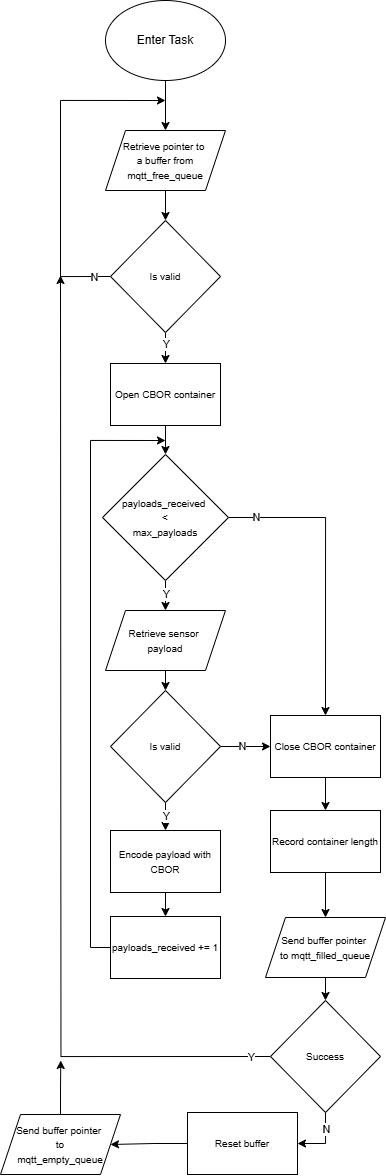

The diagram above was exported from draw.io. Its source (the exported page's mxGraphModel, read from the mxfile embedded in the PNG):
<mxGraphModel dx="3258" dy="1413" grid="1" gridSize="10" guides="1" tooltips="1" connect="1" arrows="1" fold="1" page="1" pageScale="1" pageWidth="827" pageHeight="1169" math="0" shadow="0">
  <root>
    <mxCell id="0" />
    <mxCell id="1" parent="0" />
    <mxCell id="2" style="edgeStyle=orthogonalEdgeStyle;rounded=0;orthogonalLoop=1;jettySize=auto;html=1;exitX=0.5;exitY=1;exitDx=0;exitDy=0;entryX=0.5;entryY=0;entryDx=0;entryDy=0;" edge="1" source="3" target="5" parent="1">
      <mxGeometry relative="1" as="geometry" />
    </mxCell>
    <mxCell id="3" value="Enter Task" style="ellipse;whiteSpace=wrap;html=1;" vertex="1" parent="1">
      <mxGeometry x="635" y="1360" width="120" height="80" as="geometry" />
    </mxCell>
    <mxCell id="4" style="edgeStyle=orthogonalEdgeStyle;rounded=0;orthogonalLoop=1;jettySize=auto;html=1;exitX=0.5;exitY=1;exitDx=0;exitDy=0;entryX=0.5;entryY=0;entryDx=0;entryDy=0;" edge="1" source="5" target="10" parent="1">
      <mxGeometry relative="1" as="geometry" />
    </mxCell>
    <mxCell id="5" value="&lt;span style=&quot;font-size: 10px;&quot;&gt;Retrieve pointer to&amp;nbsp;&lt;/span&gt;&lt;div&gt;&lt;span style=&quot;font-size: 10px;&quot;&gt;a buffer from&lt;/span&gt;&lt;div&gt;&lt;span style=&quot;font-size: 10px;&quot;&gt;mqtt_free_&lt;/span&gt;&lt;span style=&quot;font-size: 10px; background-color: transparent; color: light-dark(rgb(0, 0, 0), rgb(255, 255, 255));&quot;&gt;queue&lt;/span&gt;&lt;/div&gt;&lt;/div&gt;" style="shape=parallelogram;perimeter=parallelogramPerimeter;whiteSpace=wrap;html=1;fixedSize=1;" vertex="1" parent="1">
      <mxGeometry x="635" y="1490" width="120" height="60" as="geometry" />
    </mxCell>
    <mxCell id="6" style="edgeStyle=orthogonalEdgeStyle;rounded=0;orthogonalLoop=1;jettySize=auto;html=1;exitX=0;exitY=0.5;exitDx=0;exitDy=0;" edge="1" source="10" parent="1">
      <mxGeometry relative="1" as="geometry">
        <mxPoint x="695" y="1460" as="targetPoint" />
        <Array as="points">
          <mxPoint x="590" y="1636" />
          <mxPoint x="590" y="1460" />
        </Array>
      </mxGeometry>
    </mxCell>
    <mxCell id="7" value="N" style="edgeLabel;html=1;align=center;verticalAlign=middle;resizable=0;points=[];" vertex="1" connectable="0" parent="6">
      <mxGeometry x="-0.9021" relative="1" as="geometry">
        <mxPoint as="offset" />
      </mxGeometry>
    </mxCell>
    <mxCell id="8" style="edgeStyle=orthogonalEdgeStyle;rounded=0;orthogonalLoop=1;jettySize=auto;html=1;exitX=0.5;exitY=1;exitDx=0;exitDy=0;entryX=0.5;entryY=0;entryDx=0;entryDy=0;" edge="1" source="10" target="12" parent="1">
      <mxGeometry relative="1" as="geometry" />
    </mxCell>
    <mxCell id="9" value="Y" style="edgeLabel;html=1;align=center;verticalAlign=middle;resizable=0;points=[];" vertex="1" connectable="0" parent="8">
      <mxGeometry x="-0.2436" relative="1" as="geometry">
        <mxPoint as="offset" />
      </mxGeometry>
    </mxCell>
    <mxCell id="10" value="&lt;font size=&quot;1&quot;&gt;Is valid&lt;/font&gt;" style="rhombus;verticalAlign=middle;whiteSpace=wrap;html=1;spacing=2;spacingTop=0;" vertex="1" parent="1">
      <mxGeometry x="640" y="1580" width="110" height="112" as="geometry" />
    </mxCell>
    <mxCell id="11" style="edgeStyle=orthogonalEdgeStyle;rounded=0;orthogonalLoop=1;jettySize=auto;html=1;exitX=0.5;exitY=1;exitDx=0;exitDy=0;entryX=0.5;entryY=0;entryDx=0;entryDy=0;" edge="1" source="12" target="17" parent="1">
      <mxGeometry relative="1" as="geometry" />
    </mxCell>
    <mxCell id="12" value="&lt;span style=&quot;font-size: 10px;&quot;&gt;Open CBOR container&lt;/span&gt;" style="rounded=0;whiteSpace=wrap;html=1;" vertex="1" parent="1">
      <mxGeometry x="640" y="1723" width="110" height="62" as="geometry" />
    </mxCell>
    <mxCell id="13" style="edgeStyle=orthogonalEdgeStyle;rounded=0;orthogonalLoop=1;jettySize=auto;html=1;exitX=0.5;exitY=1;exitDx=0;exitDy=0;entryX=0.5;entryY=0;entryDx=0;entryDy=0;" edge="1" source="17" target="19" parent="1">
      <mxGeometry relative="1" as="geometry" />
    </mxCell>
    <mxCell id="14" value="Y" style="edgeLabel;html=1;align=center;verticalAlign=middle;resizable=0;points=[];" vertex="1" connectable="0" parent="13">
      <mxGeometry x="-0.154" relative="1" as="geometry">
        <mxPoint as="offset" />
      </mxGeometry>
    </mxCell>
    <mxCell id="15" style="edgeStyle=orthogonalEdgeStyle;rounded=0;orthogonalLoop=1;jettySize=auto;html=1;exitX=1;exitY=0.5;exitDx=0;exitDy=0;entryX=0.5;entryY=0;entryDx=0;entryDy=0;" edge="1" source="17" target="30" parent="1">
      <mxGeometry relative="1" as="geometry" />
    </mxCell>
    <mxCell id="16" value="N" style="edgeLabel;html=1;align=center;verticalAlign=middle;resizable=0;points=[];" vertex="1" connectable="0" parent="15">
      <mxGeometry x="-0.82" y="1" relative="1" as="geometry">
        <mxPoint as="offset" />
      </mxGeometry>
    </mxCell>
    <mxCell id="17" value="&lt;font size=&quot;1&quot;&gt;payloads_received&amp;nbsp;&lt;/font&gt;&lt;div&gt;&lt;font size=&quot;1&quot;&gt;&amp;lt;&lt;/font&gt;&lt;/div&gt;&lt;div&gt;&lt;font size=&quot;1&quot;&gt;max_payloads&lt;/font&gt;&lt;/div&gt;" style="rhombus;verticalAlign=middle;whiteSpace=wrap;html=1;spacing=2;spacingTop=0;" vertex="1" parent="1">
      <mxGeometry x="632" y="1814" width="126" height="126" as="geometry" />
    </mxCell>
    <mxCell id="18" style="edgeStyle=orthogonalEdgeStyle;rounded=0;orthogonalLoop=1;jettySize=auto;html=1;exitX=0.5;exitY=1;exitDx=0;exitDy=0;entryX=0.5;entryY=0;entryDx=0;entryDy=0;" edge="1" source="19" target="24" parent="1">
      <mxGeometry relative="1" as="geometry" />
    </mxCell>
    <mxCell id="19" value="&lt;span style=&quot;font-size: 10px;&quot;&gt;Retrieve sensor&amp;nbsp;&lt;/span&gt;&lt;div&gt;&lt;span style=&quot;font-size: 10px;&quot;&gt;payload&lt;/span&gt;&lt;/div&gt;" style="shape=parallelogram;perimeter=parallelogramPerimeter;whiteSpace=wrap;html=1;fixedSize=1;" vertex="1" parent="1">
      <mxGeometry x="635" y="1970" width="120" height="60" as="geometry" />
    </mxCell>
    <mxCell id="20" style="edgeStyle=orthogonalEdgeStyle;rounded=0;orthogonalLoop=1;jettySize=auto;html=1;exitX=0.5;exitY=1;exitDx=0;exitDy=0;entryX=0.5;entryY=0;entryDx=0;entryDy=0;" edge="1" source="24" target="26" parent="1">
      <mxGeometry relative="1" as="geometry" />
    </mxCell>
    <mxCell id="21" value="Y" style="edgeLabel;html=1;align=center;verticalAlign=middle;resizable=0;points=[];" vertex="1" connectable="0" parent="20">
      <mxGeometry x="-0.0887" relative="1" as="geometry">
        <mxPoint as="offset" />
      </mxGeometry>
    </mxCell>
    <mxCell id="22" style="edgeStyle=orthogonalEdgeStyle;rounded=0;orthogonalLoop=1;jettySize=auto;html=1;exitX=1;exitY=0.5;exitDx=0;exitDy=0;entryX=0;entryY=0.5;entryDx=0;entryDy=0;" edge="1" source="24" target="30" parent="1">
      <mxGeometry relative="1" as="geometry" />
    </mxCell>
    <mxCell id="23" value="N" style="edgeLabel;html=1;align=center;verticalAlign=middle;resizable=0;points=[];" vertex="1" connectable="0" parent="22">
      <mxGeometry x="-0.1697" y="1" relative="1" as="geometry">
        <mxPoint as="offset" />
      </mxGeometry>
    </mxCell>
    <mxCell id="24" value="&lt;font size=&quot;1&quot;&gt;Is valid&lt;/font&gt;" style="rhombus;verticalAlign=middle;whiteSpace=wrap;html=1;spacing=2;spacingTop=0;" vertex="1" parent="1">
      <mxGeometry x="640" y="2050" width="110" height="112" as="geometry" />
    </mxCell>
    <mxCell id="25" style="edgeStyle=orthogonalEdgeStyle;rounded=0;orthogonalLoop=1;jettySize=auto;html=1;exitX=0.5;exitY=1;exitDx=0;exitDy=0;entryX=0.5;entryY=0;entryDx=0;entryDy=0;" edge="1" source="26" target="28" parent="1">
      <mxGeometry relative="1" as="geometry" />
    </mxCell>
    <mxCell id="26" value="&lt;span style=&quot;font-size: 10px;&quot;&gt;Encode payload with CBOR&lt;/span&gt;" style="rounded=0;whiteSpace=wrap;html=1;" vertex="1" parent="1">
      <mxGeometry x="640" y="2190" width="110" height="62" as="geometry" />
    </mxCell>
    <mxCell id="27" style="edgeStyle=orthogonalEdgeStyle;rounded=0;orthogonalLoop=1;jettySize=auto;html=1;exitX=0;exitY=0.5;exitDx=0;exitDy=0;" edge="1" source="28" parent="1">
      <mxGeometry relative="1" as="geometry">
        <mxPoint x="695" y="1800" as="targetPoint" />
        <Array as="points">
          <mxPoint x="620" y="2307" />
          <mxPoint x="620" y="1800" />
        </Array>
      </mxGeometry>
    </mxCell>
    <mxCell id="28" value="&lt;span style=&quot;font-size: 10px;&quot;&gt;payloads_received += 1&lt;/span&gt;" style="rounded=0;whiteSpace=wrap;html=1;" vertex="1" parent="1">
      <mxGeometry x="640" y="2276" width="110" height="62" as="geometry" />
    </mxCell>
    <mxCell id="29" style="edgeStyle=orthogonalEdgeStyle;rounded=0;orthogonalLoop=1;jettySize=auto;html=1;exitX=0.5;exitY=1;exitDx=0;exitDy=0;entryX=0.5;entryY=0;entryDx=0;entryDy=0;" edge="1" source="30" target="32" parent="1">
      <mxGeometry relative="1" as="geometry" />
    </mxCell>
    <mxCell id="30" value="&lt;span style=&quot;font-size: 10px;&quot;&gt;Close CBOR container&lt;/span&gt;" style="rounded=0;whiteSpace=wrap;html=1;" vertex="1" parent="1">
      <mxGeometry x="800" y="2075" width="110" height="62" as="geometry" />
    </mxCell>
    <mxCell id="31" style="edgeStyle=orthogonalEdgeStyle;rounded=0;orthogonalLoop=1;jettySize=auto;html=1;exitX=0.5;exitY=1;exitDx=0;exitDy=0;entryX=0.5;entryY=0;entryDx=0;entryDy=0;" edge="1" source="32" target="34" parent="1">
      <mxGeometry relative="1" as="geometry" />
    </mxCell>
    <mxCell id="32" value="&lt;span style=&quot;font-size: 10px;&quot;&gt;Record container length&lt;/span&gt;" style="rounded=0;whiteSpace=wrap;html=1;" vertex="1" parent="1">
      <mxGeometry x="800" y="2170" width="110" height="62" as="geometry" />
    </mxCell>
    <mxCell id="33" style="edgeStyle=orthogonalEdgeStyle;rounded=0;orthogonalLoop=1;jettySize=auto;html=1;exitX=0.5;exitY=1;exitDx=0;exitDy=0;entryX=0.5;entryY=0;entryDx=0;entryDy=0;" edge="1" source="34" target="39" parent="1">
      <mxGeometry relative="1" as="geometry" />
    </mxCell>
    <mxCell id="34" value="&lt;span style=&quot;font-size: 10px;&quot;&gt;Send buffer pointer&amp;nbsp;&lt;/span&gt;&lt;div&gt;&lt;span style=&quot;font-size: 10px;&quot;&gt;to&amp;nbsp;&lt;/span&gt;&lt;span style=&quot;background-color: transparent; font-size: 10px; color: light-dark(rgb(0, 0, 0), rgb(255, 255, 255));&quot;&gt;mqtt_filled_queue&lt;/span&gt;&lt;/div&gt;" style="shape=parallelogram;perimeter=parallelogramPerimeter;whiteSpace=wrap;html=1;fixedSize=1;" vertex="1" parent="1">
      <mxGeometry x="795" y="2277" width="120" height="60" as="geometry" />
    </mxCell>
    <mxCell id="35" style="edgeStyle=orthogonalEdgeStyle;rounded=0;orthogonalLoop=1;jettySize=auto;html=1;exitX=0;exitY=0.5;exitDx=0;exitDy=0;" edge="1" source="39" parent="1">
      <mxGeometry relative="1" as="geometry">
        <mxPoint x="590" y="1635" as="targetPoint" />
      </mxGeometry>
    </mxCell>
    <mxCell id="36" value="Y" style="edgeLabel;html=1;align=center;verticalAlign=middle;resizable=0;points=[];" vertex="1" connectable="0" parent="35">
      <mxGeometry x="-0.9499" y="2" relative="1" as="geometry">
        <mxPoint x="5" y="-2" as="offset" />
      </mxGeometry>
    </mxCell>
    <mxCell id="37" style="edgeStyle=orthogonalEdgeStyle;rounded=0;orthogonalLoop=1;jettySize=auto;html=1;exitX=0.5;exitY=1;exitDx=0;exitDy=0;entryX=1;entryY=0.5;entryDx=0;entryDy=0;" edge="1" source="39" target="41" parent="1">
      <mxGeometry relative="1" as="geometry" />
    </mxCell>
    <mxCell id="38" value="N" style="edgeLabel;html=1;align=center;verticalAlign=middle;resizable=0;points=[];" vertex="1" connectable="0" parent="37">
      <mxGeometry x="-0.7927" relative="1" as="geometry">
        <mxPoint y="11" as="offset" />
      </mxGeometry>
    </mxCell>
    <mxCell id="39" value="&lt;font size=&quot;1&quot;&gt;Success&lt;/font&gt;" style="rhombus;verticalAlign=middle;whiteSpace=wrap;html=1;spacing=2;spacingTop=0;" vertex="1" parent="1">
      <mxGeometry x="800" y="2360" width="110" height="112" as="geometry" />
    </mxCell>
    <mxCell id="40" style="edgeStyle=orthogonalEdgeStyle;rounded=0;orthogonalLoop=1;jettySize=auto;html=1;exitX=0;exitY=0.5;exitDx=0;exitDy=0;entryX=1;entryY=0.5;entryDx=0;entryDy=0;" edge="1" source="41" target="43" parent="1">
      <mxGeometry relative="1" as="geometry" />
    </mxCell>
    <mxCell id="41" value="&lt;span style=&quot;font-size: 10px;&quot;&gt;Reset buffer&lt;/span&gt;" style="rounded=0;whiteSpace=wrap;html=1;" vertex="1" parent="1">
      <mxGeometry x="717" y="2472" width="110" height="62" as="geometry" />
    </mxCell>
    <mxCell id="42" style="edgeStyle=orthogonalEdgeStyle;rounded=0;orthogonalLoop=1;jettySize=auto;html=1;exitX=0.5;exitY=0;exitDx=0;exitDy=0;" edge="1" source="43" parent="1">
      <mxGeometry relative="1" as="geometry">
        <mxPoint x="590.2857142857142" y="2420" as="targetPoint" />
      </mxGeometry>
    </mxCell>
    <mxCell id="43" value="&lt;span style=&quot;font-size: 10px;&quot;&gt;Send buffer pointer&amp;nbsp;&lt;/span&gt;&lt;div&gt;&lt;span style=&quot;font-size: 10px;&quot;&gt;to&lt;/span&gt;&lt;/div&gt;&lt;div&gt;&lt;span style=&quot;background-color: transparent; font-size: 10px; color: light-dark(rgb(0, 0, 0), rgb(255, 255, 255));&quot;&gt;mqtt_empty_queue&lt;/span&gt;&lt;/div&gt;" style="shape=parallelogram;perimeter=parallelogramPerimeter;whiteSpace=wrap;html=1;fixedSize=1;" vertex="1" parent="1">
      <mxGeometry x="530" y="2474" width="120" height="60" as="geometry" />
    </mxCell>
  </root>
</mxGraphModel>